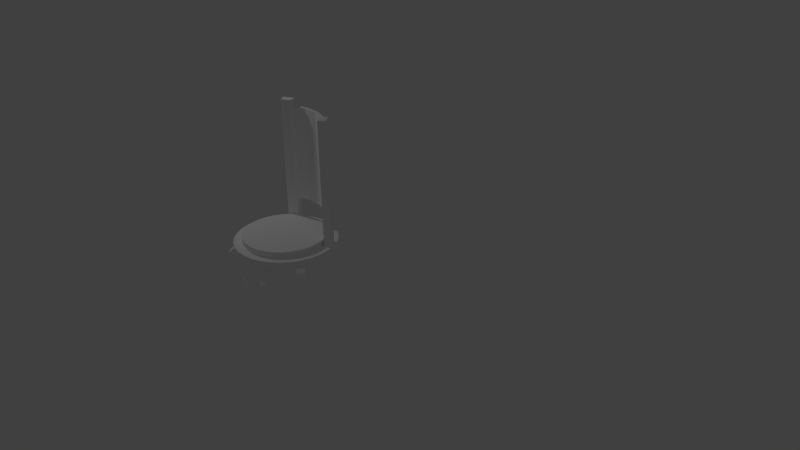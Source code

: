 # Source: luxury_wooden_chair_with_cushion.blend  (saved by Blender 2.79.0; exported with 4.5.12 LTS)
import bpy
from mathutils import Matrix  # noqa: F401  (used for matrix-valued properties, if any)

bpy.ops.wm.read_factory_settings(use_empty=True)
scene = bpy.context.scene
scene.name = 'Scene'

# ---- collections
col_collection_1 = bpy.data.collections.new('Collection 1'); scene.collection.children.link(col_collection_1)

# ---- materials (node trees are filled in below, after node groups)
mat_material = bpy.data.materials.new('Material')
mat_material.alpha_threshold = 0.0
mat_material.use_transparent_shadow = False
mat_material.preview_render_type = 'CUBE'
mat_material.diffuse_color = (1.0, 1.0, 1.0, 1.0)
mat_material.roughness = 0.5

# ---- material node trees

# ---- world
world_world = bpy.data.worlds.new('World'); scene.world = world_world
world_world.color = (0.05088, 0.05088, 0.05088)
world_world.use_sun_shadow = False
world_world.sun_shadow_jitter_overblur = 0.0
world_world.cycles.sampling_method = 'NONE'
world_world.cycles.sample_map_resolution = 256

# ---- cameras
cam_camera = bpy.data.cameras.new('Camera')
cam_camera.clip_end = 100.0
cam_camera.lens = 35.0
cam_camera.sensor_width = 32.0
cam_camera.sensor_height = 18.0
cam_camera.ortho_scale = 7.314
cam_camera.dof.focus_distance = 0.0
cam_camera.dof.aperture_fstop = 128.0

# ---- lights
light_lamp = bpy.data.lights.new('Lamp', 'POINT')
light_lamp.transmission_factor = 0.0
light_lamp.cutoff_distance = 30.0
light_lamp.energy = 100.0
light_lamp.shadow_buffer_clip_start = 1.001
light_lamp.shadow_soft_size = 0.1
light_lamp.shadow_maximum_resolution = 0.006
light_lamp.use_absolute_resolution = True
light_lamp.cycles.use_multiple_importance_sampling = False

# ---- meshes
me_cube_006 = bpy.data.meshes.new('Cube.006')
me_cube_006.from_pydata([(7.487, -3.889, -27.05), (7.066, -3.889, -25.4), (7.487, -1.889, -27.05), (7.066, -1.889, -25.4), (9.359, -3.889, -26.34), (9.039, -3.889, -25.07), (9.359, -1.889, -26.34), (9.039, -1.889, -25.07), (6.962, -3.889, -23.74), (6.962, -1.889, -23.74), (8.962, -3.889, -23.78), (8.962, -1.889, -23.78), (7.152, -3.889, -22.05), (7.152, -1.889, -22.05), (9.12, -3.889, -22.41), (9.12, -1.889, -22.41), (9.449, -3.889, -14.64), (9.449, -1.889, -14.64), (11.41, -3.889, -15.0), (11.41, -1.889, -15.0), (9.553, -3.889, -12.26), (9.553, -1.889, -12.26), (11.54, -3.889, -12.0), (11.54, -1.889, -12.0), (8.744, -3.889, -9.881), (8.744, -1.889, -9.881), (10.46, -3.889, -8.849), (10.46, -1.889, -8.849), (7.372, -3.889, -7.966), (7.372, -1.889, -7.966), (6.161, -3.889, -5.666), (6.161, -1.889, -5.666), (7.576, -3.889, -4.837), (7.576, -1.889, -4.837), (6.161, -3.889, -5.666), (6.161, -1.889, -5.666), (7.576, -3.889, -4.837), (7.576, -1.889, -4.837), (6.161, -3.889, -5.666), (6.161, -1.889, -5.666), (6.161, -3.889, -4.66), (6.161, -1.889, -4.66), (7.576, -1.889, -3.83), (7.576, -3.889, -3.83), (-3.5, 7.56, -3.161), (-8.776, -9.803, -5.609), (-8.776, -9.803, -3.187), (-10.06, -8.241, -5.609), (-10.06, -8.241, -3.187), (-11.01, -6.46, -5.609), (-11.01, -6.46, -3.187), (-11.6, -4.527, -5.609), (-11.6, -4.527, -3.187), (-11.79, -2.517, -5.609), (-11.79, -2.517, -3.187), (-11.6, -0.5066, -5.609), (-11.6, -0.5066, -3.187), (-11.01, 1.426, -5.609), (-11.01, 1.426, -3.187), (-10.06, 3.208, -5.609), (-10.06, 3.208, -3.187), (-8.776, 4.769, -5.609), (-8.776, 4.769, -3.187), (-7.214, 6.051, -5.609), (-7.214, 6.051, -3.187), (-5.433, 7.003, -5.609), (-5.433, 7.003, -3.187), (-3.5, 7.589, -5.609), (-1.489, 7.787, -5.609), (-1.489, 7.787, -3.187), (0.5208, 7.589, -5.609), (0.5208, 7.589, -3.187), (2.454, 7.003, -5.609), (2.454, 7.003, -3.187), (4.235, 6.051, -5.609), (4.235, 6.051, -3.187), (5.797, 4.769, -5.609), (5.797, 4.769, -3.187), (7.078, 3.208, -5.609), (7.078, 3.208, -3.187), (8.03, 1.426, -5.609), (8.03, 1.426, -3.187), (8.617, -0.5066, -5.609), (8.617, -0.5066, -3.187), (8.815, -2.517, -5.609), (8.815, -2.517, -3.187), (8.617, -4.527, -5.609), (8.617, -4.527, -3.187), (8.03, -6.46, -5.609), (8.03, -6.46, -3.187), (7.078, -8.241, -5.609), (7.078, -8.241, -3.187), (5.797, -9.803, -5.609), (5.797, -9.803, -3.187), (4.235, -11.08, -5.609), (4.235, -11.08, -3.187), (2.454, -12.04, -5.609), (2.454, -12.04, -3.187), (0.5208, -12.62, -5.609), (0.5208, -12.62, -3.187), (-1.489, -12.82, -5.609), (-1.489, -12.82, -3.187), (-3.5, -12.62, -5.609), (-3.5, -12.62, -3.187), (-5.433, -12.04, -5.609), (-5.433, -12.04, -3.187), (-7.214, -11.08, -5.609), (-7.214, -11.08, -3.187), (-2.685, 6.788, -3.161), (-6.325, -9.635, -1.498), (-6.325, -9.635, -3.21), (-4.88, -10.41, -1.498), (-4.88, -10.41, -3.21), (-3.312, -10.88, -1.498), (-3.312, -10.88, -3.21), (-1.681, -11.04, -1.498), (-1.681, -11.04, -3.21), (-0.05075, -10.88, -1.498), (-0.05075, -10.88, -3.21), (1.517, -10.41, -1.498), (1.517, -10.41, -3.21), (2.962, -9.635, -1.498), (2.962, -9.635, -3.21), (4.229, -8.596, -1.498), (4.229, -8.596, -3.21), (5.268, -7.329, -1.498), (5.268, -7.329, -3.21), (6.041, -5.884, -1.498), (6.041, -5.884, -3.21), (6.516, -4.316, -1.498), (6.516, -4.316, -3.21), (6.677, -2.685, -1.498), (6.677, -2.685, -3.21), (6.516, -1.055, -1.498), (6.516, -1.055, -3.21), (6.041, 0.513, -1.498), (6.041, 0.513, -3.21), (5.268, 1.958, -1.498), (5.268, 1.958, -3.21), (4.229, 3.225, -1.498), (4.229, 3.225, -3.21), (2.962, 4.264, -1.498), (2.962, 4.264, -3.21), (1.517, 5.036, -1.498), (1.517, 5.036, -3.21), (-0.05074, 5.512, -1.498), (-0.05074, 5.512, -3.21), (-1.681, 5.673, -1.498), (-1.681, 5.673, -3.21), (-3.312, 5.512, -1.498), (-3.312, 5.512, -3.21), (-4.88, 5.036, -1.498), (-4.88, 5.036, -3.21), (-6.325, 4.264, -1.498), (-6.325, 4.264, -3.21), (-7.591, 3.225, -1.498), (-7.591, 3.225, -3.21), (-8.631, 1.958, -1.498), (-8.631, 1.958, -3.21), (-9.403, 0.5131, -1.498), (-9.403, 0.5131, -3.21), (-9.879, -1.055, -1.498), (-9.879, -1.055, -3.21), (-10.04, -2.685, -1.498), (-10.04, -2.685, -3.21), (-9.879, -4.316, -1.498), (-9.879, -4.316, -3.21), (-9.403, -5.884, -1.498), (-9.403, -5.884, -3.21), (-8.631, -7.329, -1.498), (-8.631, -7.329, -3.21), (-7.591, -8.595, -1.498), (-7.591, -8.595, -3.21), (-1.126, 6.422, -27.05), (-1.163, 6.004, -25.4), (-3.118, 6.597, -27.05), (-3.155, 6.178, -25.4), (-0.9627, 8.287, -26.34), (-0.9906, 7.969, -25.07), (-2.955, 8.461, -26.34), (-2.983, 8.143, -25.07), (-1.172, 5.9, -23.74), (-3.164, 6.074, -23.74), (-0.9973, 7.892, -23.78), (-2.99, 8.066, -23.78), (-1.155, 6.089, -22.05), (-3.147, 6.263, -22.05), (-0.9835, 8.05, -22.41), (-2.976, 8.224, -22.41), (-0.9549, 8.377, -14.64), (-2.947, 8.551, -14.64), (-0.7835, 10.34, -15.0), (-2.776, 10.51, -15.0), (-0.9458, 8.481, -12.26), (-2.938, 8.655, -12.26), (-0.7729, 10.46, -12.0), (-2.765, 10.63, -12.0), (-1.016, 7.675, -9.881), (-3.009, 7.849, -9.881), (-0.867, 9.382, -8.849), (-2.859, 9.556, -8.849), (-1.136, 6.308, -7.966), (-3.128, 6.482, -7.966), (-1.241, 5.102, -5.666), (-3.234, 5.276, -5.666), (-1.118, 6.511, -4.837), (-3.111, 6.685, -4.837), (-1.241, 5.102, -5.666), (-3.234, 5.276, -5.666), (-1.118, 6.511, -4.837), (-3.111, 6.685, -4.837), (-1.241, 5.102, -5.666), (-3.234, 5.276, -5.666), (-1.241, 5.102, -4.66), (-3.234, 5.276, -4.66), (-3.111, 6.685, -3.83), (-1.118, 6.511, -3.83), (-10.65, -1.634, -27.05), (-10.23, -1.598, -25.4), (-10.47, -3.627, -27.05), (-10.05, -3.59, -25.4), (-12.51, -1.798, -26.34), (-12.19, -1.77, -25.07), (-12.34, -3.79, -26.34), (-12.02, -3.762, -25.07), (-10.12, -1.589, -23.74), (-9.95, -3.581, -23.74), (-12.12, -1.763, -23.78), (-11.94, -3.755, -23.78), (-10.31, -1.605, -22.05), (-10.14, -3.598, -22.05), (-12.27, -1.777, -22.41), (-12.1, -3.769, -22.41), (-12.6, -1.805, -14.64), (-12.43, -3.798, -14.64), (-14.56, -1.977, -15.0), (-14.39, -3.969, -15.0), (-12.71, -1.815, -12.26), (-12.53, -3.807, -12.26), (-14.68, -1.987, -12.0), (-14.51, -3.98, -12.0), (-11.9, -1.744, -9.881), (-11.73, -3.736, -9.881), (-13.61, -1.893, -8.849), (-13.43, -3.886, -8.849), (-10.53, -1.624, -7.966), (-10.36, -3.617, -7.966), (-9.327, -1.519, -5.666), (-9.153, -3.511, -5.666), (-10.74, -1.642, -4.837), (-10.56, -3.635, -4.837), (-9.327, -1.519, -5.666), (-9.153, -3.511, -5.666), (-10.74, -1.642, -4.837), (-10.56, -3.635, -4.837), (-9.327, -1.519, -5.666), (-9.153, -3.511, -5.666), (-9.327, -1.519, -4.66), (-9.153, -3.511, -4.66), (-10.56, -3.635, -3.83), (-10.74, -1.642, -3.83), (7.084, -2.691, 3.81), (7.084, -2.691, 31.62), (7.819, -2.578, 3.81), (7.819, -2.578, 31.62), (-1.453, 6.074, 3.81), (-1.453, 6.074, 31.62), (-1.289, 6.799, 3.81), (-1.289, 6.799, 31.62), (6.839, -4.702, -5.373), (-3.584, 5.889, -5.373), (-1.556, 5.636, -5.373), (-1.205, 7.199, -5.373), (6.623, -2.683, -5.373), (6.839, -4.702, 33.44), (-1.205, 7.199, 33.44), (-3.543, 7.498, 33.44), (-3.584, 5.889, 33.44), (6.623, -2.683, 33.44), (8.448, -4.759, 33.44), (8.206, -2.427, 33.44), (-1.556, 5.636, 33.44), (8.488, -4.761, -5.427), (8.245, -2.42, -5.427), (-3.684, 5.91, -5.455), (-3.547, 7.536, -5.424), (-2.368, 7.443, -5.425), (-3.569, 6.726, -5.424), (-2.469, 6.641, -5.425), (-2.368, 7.443, -5.425), (-1.201, 7.237, -5.425), (-2.469, 6.641, -5.425), (-1.379, 6.45, -5.425), (-3.569, 6.726, -5.424), (-2.469, 6.641, -5.425), (-3.588, 5.915, -5.424), (-2.566, 5.838, -5.425), (7.452, -2.634, 31.62), (7.452, -2.634, 3.81), (4.657, 3.45, 31.62), (4.657, 3.45, 3.81), (4.117, 2.947, 31.62), (4.117, 2.947, 3.81), (6.78, -3.688, -5.373), (-2.368, 7.424, -5.399), (-2.613, 5.827, -5.414), (-2.368, 7.405, 33.44), (6.78, -3.688, 33.44), (8.384, -3.589, 33.44), (-2.565, 5.812, 33.44), (8.423, -3.586, -5.427), (7.636, -2.606, 31.62), (7.268, -2.662, 3.81), (1.923, 5.558, 31.62), (6.679, 0.6581, 3.81), (6.013, 0.3362, 31.62), (1.555, 4.917, 3.81), (7.268, -2.662, 31.62), (7.636, -2.606, 3.81), (6.679, 0.6581, 31.62), (1.923, 5.558, 3.81), (1.555, 4.917, 31.62), (6.013, 0.3362, 3.81), (-2.955, -11.84, -27.05), (-2.955, -11.42, -25.4), (-0.9548, -11.84, -27.05), (-0.9548, -11.42, -25.4), (-2.955, -13.72, -26.34), (-2.955, -13.4, -25.07), (-0.9548, -13.72, -26.34), (-0.9548, -13.4, -25.07), (-2.955, -11.32, -23.74), (-0.9548, -11.32, -23.74), (-2.955, -13.32, -23.78), (-0.9548, -13.32, -23.78), (-2.955, -11.51, -22.05), (-0.9548, -11.51, -22.05), (-2.955, -13.48, -22.41), (-0.9548, -13.48, -22.41), (-2.955, -13.81, -14.64), (-0.9548, -13.81, -14.64), (-2.955, -15.77, -15.0), (-0.9548, -15.77, -15.0), (-2.955, -13.91, -12.26), (-0.9548, -13.91, -12.26), (-2.955, -15.89, -12.0), (-0.9548, -15.89, -12.0), (-2.955, -13.1, -9.881), (-0.9548, -13.1, -9.881), (-2.955, -14.81, -8.849), (-0.9548, -14.81, -8.849), (-2.955, -11.73, -7.966), (-0.9548, -11.73, -7.966), (-2.955, -10.52, -5.666), (-0.9548, -10.52, -5.666), (-2.955, -11.93, -4.837), (-0.9548, -11.93, -4.837), (-2.955, -10.52, -5.666), (-0.9548, -10.52, -5.666), (-2.955, -11.93, -4.837), (-0.9548, -11.93, -4.837), (-2.955, -10.52, -5.666), (-0.9548, -10.52, -5.666), (-2.955, -10.52, -4.66), (-0.9548, -10.52, -4.66), (-0.9548, -11.93, -3.83), (-2.955, -11.93, -3.83)], [], [(1, 2, 0), (5, 6, 7), (0, 6, 4), (7, 10, 5), (3, 8, 9), (12, 8, 10), (236, 231, 232), (11, 14, 10), (8, 13, 9), (307, 273, 303), (192, 187, 188), (23, 26, 22), (18, 23, 22), (16, 21, 17), (21, 24, 25), (24, 29, 25), (28, 31, 29), (30, 35, 31), (34, 39, 35), (33, 36, 32), (42, 40, 43), (33, 43, 32), (30, 41, 31), (67, 69, 68), (46, 47, 45), (48, 49, 47), (50, 51, 49), (52, 53, 51), (54, 55, 53), (56, 57, 55), (58, 59, 57), (60, 61, 59), (62, 63, 61), (64, 65, 63), (71, 72, 70), (73, 74, 72), (75, 76, 74), (77, 78, 76), (79, 80, 78), (84, 87, 86), (83, 84, 82), (87, 88, 86), (89, 90, 88), (91, 92, 90), (93, 94, 92), (95, 96, 94), (97, 98, 96), (99, 100, 98), (101, 102, 100), (103, 104, 102), (107, 45, 106), (105, 106, 104), (69, 70, 68), (137, 153, 169), (111, 110, 112), (112, 160, 144), (109, 172, 110), (113, 112, 114), (115, 114, 116), (118, 115, 116), (120, 117, 118), (122, 119, 120), (123, 122, 124), (125, 124, 126), (127, 126, 128), (130, 127, 128), (131, 130, 132), (133, 132, 134), (135, 134, 136), (137, 136, 138), (139, 138, 140), (141, 140, 142), (143, 142, 144), (145, 144, 146), (147, 146, 148), (149, 148, 150), (151, 150, 152), (153, 152, 154), (155, 154, 156), (157, 156, 158), (159, 158, 160), (161, 160, 162), (163, 162, 164), (166, 163, 164), (167, 166, 168), (169, 168, 170), (171, 170, 172), (81, 82, 80), (59, 74, 90), (66, 67, 65), (52, 50, 44), (174, 175, 173), (178, 179, 180), (173, 179, 177), (305, 277, 284), (180, 183, 178), (176, 181, 182), (342, 337, 338), (184, 187, 183), (181, 186, 182), (335, 340, 336), (184, 180, 182), (196, 199, 195), (191, 196, 195), (189, 194, 190), (356, 349, 350), (194, 197, 198), (279, 269, 282), (197, 202, 198), (174, 177, 178), (202, 203, 204), (203, 208, 204), (207, 212, 208), (206, 209, 205), (215, 213, 216), (206, 216, 205), (203, 214, 204), (218, 219, 217), (283, 308, 310), (222, 223, 224), (217, 223, 221), (224, 227, 222), (220, 225, 226), (229, 234, 230), (228, 231, 227), (225, 230, 226), (189, 186, 185), (356, 350, 352), (240, 243, 239), (235, 240, 239), (233, 238, 234), (206, 199, 200), (238, 241, 242), (270, 276, 285), (241, 246, 242), (245, 248, 246), (247, 252, 248), (251, 256, 252), (250, 253, 249), (259, 257, 260), (250, 260, 249), (247, 258, 248), (322, 262, 261), (306, 277, 309), (226, 228, 224), (319, 317, 315), (244, 249, 243), (309, 271, 281), (286, 287, 288), (316, 266, 321), (9, 11, 7), (267, 313, 268), (229, 225, 227), (299, 314, 319), (322, 301, 315), (302, 321, 301), (319, 263, 264), (303, 273, 283), (307, 269, 274), (312, 261, 262), (265, 268, 266), (291, 290, 289), (273, 280, 283), (279, 310, 308), (304, 276, 306), (272, 306, 275), (272, 281, 271), (300, 313, 320), (295, 294, 293), (307, 274, 308), (324, 325, 323), (328, 329, 330), (325, 327, 323), (330, 333, 328), (326, 331, 332), (19, 14, 15), (333, 338, 337), (331, 336, 332), (12, 17, 13), (324, 327, 328), (302, 322, 300), (346, 349, 345), (341, 346, 345), (339, 344, 340), (33, 26, 27), (344, 347, 348), (347, 352, 348), (352, 353, 354), (353, 358, 354), (357, 362, 358), (356, 359, 355), (365, 363, 366), (356, 366, 355), (353, 364, 354), (1, 3, 2), (5, 4, 6), (0, 2, 6), (7, 11, 10), (3, 1, 8), (32, 43, 40), (40, 30, 32), (30, 28, 32), (28, 24, 26), (26, 32, 28), (18, 22, 20), (22, 26, 24), (18, 20, 16), (14, 18, 16), (24, 20, 22), (10, 14, 12), (0, 4, 1), (4, 5, 1), (5, 10, 8), (1, 5, 8), (16, 12, 14), (236, 235, 231), (11, 15, 14), (8, 12, 13), (307, 278, 273), (192, 191, 187), (23, 27, 26), (18, 19, 23), (16, 20, 21), (21, 20, 24), (24, 28, 29), (28, 30, 31), (30, 34, 35), (34, 38, 39), (33, 37, 36), (42, 41, 40), (33, 42, 43), (30, 40, 41), (67, 44, 69), (46, 48, 47), (48, 50, 49), (50, 52, 51), (52, 54, 53), (54, 56, 55), (56, 58, 57), (58, 60, 59), (60, 62, 61), (62, 64, 63), (64, 66, 65), (71, 73, 72), (73, 75, 74), (75, 77, 76), (77, 79, 78), (79, 81, 80), (84, 85, 87), (83, 85, 84), (87, 89, 88), (89, 91, 90), (91, 93, 92), (93, 95, 94), (95, 97, 96), (97, 99, 98), (99, 101, 100), (101, 103, 102), (103, 105, 104), (107, 46, 45), (105, 107, 106), (69, 71, 70), (169, 171, 109), (109, 111, 113), (113, 115, 121), (115, 117, 121), (117, 119, 121), (121, 123, 125), (125, 127, 129), (129, 131, 137), (131, 133, 137), (133, 135, 137), (137, 139, 141), (141, 143, 137), (143, 145, 137), (145, 147, 149), (149, 151, 153), (153, 155, 157), (157, 159, 153), (159, 161, 153), (161, 163, 169), (163, 165, 169), (165, 167, 169), (169, 109, 121), (109, 113, 121), (121, 125, 137), (125, 129, 137), (145, 149, 137), (149, 153, 137), (153, 161, 169), (169, 121, 137), (111, 109, 110), (112, 110, 168), (110, 172, 168), (172, 170, 168), (168, 166, 164), (164, 162, 160), (160, 158, 156), (156, 154, 160), (154, 152, 160), (152, 150, 148), (148, 146, 144), (144, 142, 140), (140, 138, 136), (136, 134, 132), (132, 130, 128), (128, 126, 120), (126, 124, 120), (124, 122, 120), (120, 118, 116), (116, 114, 112), (168, 164, 112), (164, 160, 112), (152, 148, 160), (148, 144, 160), (144, 140, 136), (136, 132, 144), (132, 128, 112), (144, 132, 112), (120, 116, 128), (116, 112, 128), (109, 171, 172), (113, 111, 112), (115, 113, 114), (118, 117, 115), (120, 119, 117), (122, 121, 119), (123, 121, 122), (125, 123, 124), (127, 125, 126), (130, 129, 127), (131, 129, 130), (133, 131, 132), (135, 133, 134), (137, 135, 136), (139, 137, 138), (141, 139, 140), (143, 141, 142), (145, 143, 144), (147, 145, 146), (149, 147, 148), (151, 149, 150), (153, 151, 152), (155, 153, 154), (157, 155, 156), (159, 157, 158), (161, 159, 160), (163, 161, 162), (166, 165, 163), (167, 165, 166), (169, 167, 168), (171, 169, 170), (81, 83, 82), (106, 45, 47), (47, 49, 106), (49, 51, 106), (51, 53, 55), (55, 57, 51), (57, 59, 51), (59, 61, 63), (63, 65, 59), (65, 67, 59), (67, 68, 74), (68, 70, 74), (70, 72, 74), (74, 76, 78), (78, 80, 82), (82, 84, 90), (84, 86, 90), (86, 88, 90), (90, 92, 94), (94, 96, 90), (96, 98, 90), (98, 100, 102), (102, 104, 106), (74, 78, 90), (78, 82, 90), (98, 102, 90), (102, 106, 90), (106, 51, 59), (59, 67, 74), (106, 59, 90), (66, 44, 67), (50, 48, 44), (48, 46, 44), (46, 107, 44), (107, 105, 44), (105, 103, 44), (103, 101, 44), (101, 99, 44), (99, 97, 44), (97, 95, 44), (95, 93, 44), (93, 91, 44), (91, 89, 44), (89, 87, 44), (87, 85, 44), (85, 83, 44), (83, 81, 44), (81, 79, 44), (79, 77, 44), (77, 75, 44), (75, 73, 44), (73, 71, 44), (71, 69, 44), (44, 66, 64), (64, 62, 44), (62, 60, 44), (60, 58, 44), (58, 56, 44), (56, 54, 44), (54, 52, 44), (174, 176, 175), (178, 177, 179), (173, 175, 179), (305, 309, 277), (180, 184, 183), (176, 174, 181), (342, 341, 337), (184, 188, 187), (181, 185, 186), (335, 339, 340), (202, 204, 206), (204, 214, 206), (214, 215, 206), (206, 200, 202), (200, 196, 198), (196, 192, 194), (192, 188, 190), (200, 198, 202), (194, 198, 196), (182, 186, 184), (186, 190, 188), (190, 194, 192), (176, 182, 180), (186, 188, 184), (179, 175, 176), (180, 179, 176), (196, 200, 199), (191, 192, 196), (189, 193, 194), (356, 355, 349), (194, 193, 197), (279, 274, 269), (197, 201, 202), (187, 191, 189), (191, 195, 193), (195, 199, 197), (199, 205, 201), (197, 199, 201), (205, 216, 213), (213, 203, 205), (203, 201, 205), (195, 197, 193), (191, 193, 189), (189, 185, 187), (185, 181, 183), (183, 187, 185), (181, 174, 178), (183, 181, 178), (174, 173, 177), (202, 201, 203), (203, 207, 208), (207, 211, 212), (206, 210, 209), (215, 214, 213), (206, 215, 216), (203, 213, 214), (218, 220, 219), (283, 280, 308), (222, 221, 223), (217, 219, 223), (224, 228, 227), (220, 218, 225), (229, 233, 234), (228, 232, 231), (225, 229, 230), (189, 190, 186), (325, 326, 329), (326, 332, 330), (330, 332, 334), (332, 336, 334), (336, 340, 338), (334, 336, 338), (330, 329, 326), (346, 342, 344), (342, 338, 340), (344, 342, 340), (350, 346, 348), (364, 365, 356), (346, 344, 348), (348, 352, 350), (352, 354, 356), (364, 356, 354), (240, 244, 243), (235, 236, 240), (233, 237, 238), (206, 205, 199), (238, 237, 241), (270, 277, 276), (241, 245, 246), (245, 247, 248), (247, 251, 252), (251, 255, 256), (250, 254, 253), (259, 258, 257), (250, 259, 260), (247, 257, 258), (322, 315, 262), (281, 275, 309), (275, 306, 309), (306, 276, 277), (242, 246, 244), (246, 248, 250), (248, 258, 250), (258, 259, 250), (250, 244, 246), (244, 240, 242), (240, 236, 238), (242, 240, 238), (238, 236, 234), (236, 232, 234), (226, 230, 228), (230, 234, 232), (228, 230, 232), (220, 226, 224), (223, 219, 220), (224, 223, 220), (313, 299, 301), (299, 319, 315), (301, 299, 315), (319, 264, 311), (319, 311, 297), (266, 268, 321), (268, 313, 321), (319, 297, 317), (317, 262, 315), (301, 321, 313), (244, 250, 249), (309, 305, 271), (286, 285, 287), (316, 265, 266), (25, 29, 27), (29, 31, 33), (31, 41, 33), (41, 42, 33), (33, 27, 29), (27, 23, 25), (23, 19, 21), (25, 23, 21), (21, 19, 17), (19, 15, 17), (9, 13, 11), (13, 17, 15), (11, 13, 15), (3, 9, 7), (6, 2, 3), (7, 6, 3), (267, 320, 313), (249, 260, 257), (257, 247, 249), (247, 245, 249), (245, 241, 243), (243, 249, 245), (235, 239, 237), (239, 243, 241), (235, 237, 233), (231, 235, 233), (241, 237, 239), (227, 231, 229), (217, 221, 218), (221, 222, 218), (222, 227, 225), (218, 222, 225), (233, 229, 231), (299, 300, 314), (322, 302, 301), (302, 316, 321), (319, 314, 263), (283, 310, 303), (310, 282, 269), (303, 310, 269), (307, 303, 269), (311, 264, 263), (318, 298, 297), (298, 312, 297), (311, 263, 318), (262, 317, 312), (317, 297, 312), (297, 311, 318), (265, 267, 268), (291, 292, 290), (273, 278, 280), (279, 282, 310), (304, 285, 276), (272, 304, 306), (272, 275, 281), (300, 299, 313), (295, 296, 294), (274, 279, 308), (308, 280, 307), (280, 278, 307), (324, 326, 325), (328, 327, 329), (325, 329, 327), (330, 334, 333), (326, 324, 331), (19, 18, 14), (333, 334, 338), (331, 335, 336), (12, 16, 17), (337, 341, 339), (341, 345, 343), (345, 349, 347), (349, 355, 351), (347, 349, 351), (355, 366, 363), (363, 353, 355), (353, 351, 355), (345, 347, 343), (341, 343, 339), (339, 335, 337), (335, 331, 333), (333, 337, 335), (331, 324, 328), (333, 331, 328), (324, 323, 327), (322, 261, 312), (322, 312, 314), (312, 298, 314), (298, 318, 314), (318, 263, 314), (314, 300, 322), (300, 320, 302), (320, 267, 316), (267, 265, 316), (320, 316, 302), (346, 350, 349), (341, 342, 346), (339, 343, 344), (33, 32, 26), (344, 343, 347), (347, 351, 352), (352, 351, 353), (353, 357, 358), (357, 361, 362), (356, 360, 359), (365, 364, 363), (356, 365, 366), (353, 363, 364)])
_uv = me_cube_006.uv_layers.new(name='UVMap')
_uv.uv.foreach_set('vector', [0.2099, 0.5023, 0.2234, 0.5145, 0.2093, 0.5147, 0.4526, 0.3689, 0.4669, 0.3595, 0.4671, 0.3691, 0.2044, 0.5297, 0.218, 0.5147, 0.218, 0.5297, 0.4671, 0.3691, 0.4526, 0.3786, 0.4526, 0.3689, 0.224, 0.5021, 0.2099, 0.4899, 0.224, 0.4897, 0.4051, 0.4132, 0.407, 0.4258, 0.3925, 0.4268, 0.2388, 0.4316, 0.2278, 0.3761, 0.2421, 0.3762, 0.467, 0.3787, 0.4524, 0.3889, 0.4526, 0.3786, 0.2099, 0.4899, 0.2236, 0.477, 0.224, 0.4897, 0.5069, 0.359, 0.4995, 0.0676, 0.5069, 0.06759, 0.2572, 0.432, 0.2454, 0.376, 0.2598, 0.3762, 0.4645, 0.4674, 0.4506, 0.4908, 0.45, 0.4673, 0.4502, 0.4447, 0.4645, 0.4674, 0.45, 0.4673, 0.2047, 0.4214, 0.2185, 0.4033, 0.2188, 0.4212, 0.2185, 0.4033, 0.2056, 0.3857, 0.2197, 0.3855, 0.2056, 0.3857, 0.222, 0.3712, 0.2197, 0.3855, 0.2079, 0.3714, 0.224, 0.354, 0.222, 0.3712, 0.02358, 0.06758, 0.02358, 0.06758, 0.02358, 0.06758, 0.02358, 0.06758, 0.02358, 0.06758, 0.02358, 0.06758, 0.02358, 0.06758, 0.02358, 0.06758, 0.02358, 0.06758, 0.03389, 0.5356, 0.02358, 0.5206, 0.03389, 0.5206, 0.4671, 0.5208, 0.4525, 0.5282, 0.4526, 0.5207, 0.2099, 0.3542, 0.224, 0.3465, 0.224, 0.354, 0.2833, 0.4996, 0.2657, 0.4845, 0.2833, 0.4845, 0.3014, 0.443, 0.2838, 0.4567, 0.2838, 0.443, 0.3014, 0.4567, 0.2837, 0.4714, 0.2838, 0.4567, 0.3013, 0.4715, 0.2837, 0.4866, 0.2837, 0.4714, 0.3013, 0.4866, 0.2837, 0.5016, 0.2837, 0.4866, 0.3013, 0.5016, 0.2838, 0.5159, 0.2837, 0.5016, 0.3014, 0.5159, 0.2838, 0.5288, 0.2838, 0.5159, 0.3014, 0.5288, 0.2839, 0.54, 0.2838, 0.5288, 0.2661, 0.5502, 0.2835, 0.5401, 0.2837, 0.5502, 0.2659, 0.5401, 0.2834, 0.528, 0.2835, 0.5401, 0.2658, 0.528, 0.2834, 0.5143, 0.2834, 0.528, 0.2657, 0.4694, 0.2834, 0.4551, 0.2834, 0.4695, 0.2658, 0.4551, 0.2835, 0.4421, 0.2834, 0.4551, 0.2659, 0.4421, 0.2837, 0.4308, 0.2835, 0.4421, 0.3703, 0.5596, 0.3878, 0.5469, 0.3879, 0.5596, 0.3702, 0.5469, 0.3877, 0.5329, 0.3878, 0.5469, 0.3876, 0.5028, 0.37, 0.488, 0.3876, 0.4879, 0.37, 0.518, 0.3876, 0.5028, 0.3876, 0.518, 0.37, 0.488, 0.3877, 0.474, 0.3876, 0.4879, 0.3701, 0.474, 0.3878, 0.4614, 0.3877, 0.474, 0.3702, 0.4614, 0.3879, 0.4507, 0.3878, 0.4614, 0.4258, 0.5483, 0.4433, 0.5367, 0.4434, 0.5484, 0.4257, 0.5367, 0.4432, 0.5234, 0.4433, 0.5367, 0.4256, 0.5234, 0.4431, 0.509, 0.4432, 0.5234, 0.4255, 0.5089, 0.4431, 0.4939, 0.4431, 0.509, 0.4255, 0.4939, 0.4432, 0.4788, 0.4431, 0.4939, 0.4256, 0.4788, 0.4433, 0.4642, 0.4432, 0.4788, 0.3015, 0.4308, 0.2838, 0.443, 0.2839, 0.4308, 0.4257, 0.4642, 0.4434, 0.4508, 0.4433, 0.4642, 0.2657, 0.4845, 0.2834, 0.4695, 0.2833, 0.4845, 0.263, 0.6499, 0.3895, 0.7571, 0.2857, 0.8878, 0.6217, 0.7521, 0.6456, 0.7314, 0.6455, 0.7522, 0.03242, 0.2772, 0.1082, 0.2354, 0.1487, 0.3136, 0.7182, 0.6786, 0.6944, 0.6975, 0.6945, 0.6786, 0.6216, 0.7746, 0.6455, 0.7522, 0.6453, 0.7747, 0.6215, 0.798, 0.6453, 0.7747, 0.6452, 0.798, 0.6452, 0.8213, 0.6215, 0.798, 0.6452, 0.798, 0.6453, 0.8437, 0.6215, 0.8213, 0.6452, 0.8213, 0.6455, 0.8642, 0.6216, 0.8436, 0.6453, 0.8437, 0.6219, 0.8821, 0.6455, 0.8642, 0.6456, 0.8822, 0.6702, 0.6951, 0.6941, 0.6786, 0.6939, 0.6951, 0.6701, 0.7145, 0.6939, 0.6951, 0.6938, 0.7145, 0.6937, 0.7361, 0.6701, 0.7145, 0.6938, 0.7145, 0.67, 0.7591, 0.6937, 0.7361, 0.6937, 0.759, 0.67, 0.7825, 0.6937, 0.759, 0.6937, 0.7825, 0.6701, 0.8055, 0.6937, 0.7825, 0.6938, 0.8055, 0.6702, 0.8272, 0.6938, 0.8055, 0.6939, 0.8272, 0.6704, 0.8468, 0.6939, 0.8272, 0.6941, 0.8468, 0.6696, 0.8457, 0.6456, 0.8631, 0.6459, 0.8457, 0.6698, 0.8255, 0.6459, 0.8457, 0.6461, 0.8255, 0.6699, 0.8034, 0.6461, 0.8255, 0.6462, 0.8034, 0.67, 0.7802, 0.6462, 0.8034, 0.6462, 0.7802, 0.67, 0.7568, 0.6462, 0.7802, 0.6462, 0.7568, 0.6699, 0.7341, 0.6462, 0.7568, 0.6462, 0.7341, 0.6698, 0.713, 0.6462, 0.7341, 0.6461, 0.713, 0.6696, 0.6943, 0.6461, 0.713, 0.6459, 0.6942, 0.6694, 0.6786, 0.6459, 0.6942, 0.6456, 0.6786, 0.7181, 0.8301, 0.6945, 0.8474, 0.6944, 0.8301, 0.718, 0.8101, 0.6944, 0.8301, 0.6942, 0.8101, 0.7179, 0.7881, 0.6942, 0.8101, 0.6942, 0.7881, 0.6941, 0.7649, 0.7179, 0.7881, 0.6942, 0.7881, 0.7179, 0.7415, 0.6941, 0.7649, 0.6942, 0.7415, 0.718, 0.7187, 0.6942, 0.7415, 0.6942, 0.7187, 0.7181, 0.6975, 0.6942, 0.7187, 0.6944, 0.6975, 0.3701, 0.5329, 0.3876, 0.518, 0.3877, 0.5329, 0.1335, 0.07634, 0.1642, 0.181, 0.06283, 0.2128, 0.2657, 0.5143, 0.2833, 0.4996, 0.2834, 0.5143, 0.2399, 0.06758, 0.2546, 0.06758, 0.1729, 0.1521, 0.4688, 0.5152, 0.4831, 0.5276, 0.4686, 0.5277, 0.2457, 0.356, 0.2599, 0.3467, 0.2601, 0.3562, 0.2424, 0.5305, 0.256, 0.5155, 0.256, 0.5305, 0.4918, 0.06789, 0.4847, 0.3596, 0.484, 0.06758, 0.2601, 0.3562, 0.2457, 0.3657, 0.2457, 0.356, 0.4833, 0.5152, 0.4688, 0.5028, 0.4833, 0.5028, 0.5144, 0.4431, 0.5292, 0.4989, 0.5146, 0.4989, 0.2601, 0.3658, 0.2454, 0.376, 0.2457, 0.3657, 0.4688, 0.5028, 0.4832, 0.4901, 0.4833, 0.5028, 0.4849, 0.4903, 0.4986, 0.4349, 0.4994, 0.4903, 0.1907, 0.3706, 0.1905, 0.3609, 0.2044, 0.3714, 0.2568, 0.4545, 0.2432, 0.4779, 0.2424, 0.4544, 0.2427, 0.4318, 0.2568, 0.4545, 0.2424, 0.4544, 0.4672, 0.4347, 0.4816, 0.4168, 0.4817, 0.4347, 0.5147, 0.3672, 0.529, 0.397, 0.5145, 0.397, 0.4816, 0.4168, 0.4675, 0.3989, 0.482, 0.3989, 0.3217, 0.5134, 0.3098, 0.222, 0.3218, 0.2216, 0.4675, 0.3989, 0.4827, 0.3844, 0.482, 0.3989, 0.1333, 0.5081, 0.1173, 0.5159, 0.1192, 0.5062, 0.4827, 0.3844, 0.4688, 0.367, 0.4833, 0.3669, 0.02358, 0.06758, 0.02358, 0.06758, 0.02358, 0.06758, 0.02358, 0.06758, 0.02358, 0.06758, 0.02358, 0.06758, 0.02358, 0.06758, 0.02358, 0.06758, 0.02358, 0.06758, 0.05441, 0.5356, 0.04415, 0.5206, 0.05441, 0.5206, 0.2601, 0.508, 0.2456, 0.5153, 0.2457, 0.5078, 0.4688, 0.367, 0.4833, 0.3594, 0.4833, 0.3669, 0.4999, 0.5154, 0.5144, 0.5278, 0.4998, 0.5279, 0.4671, 0.06758, 0.4586, 0.3594, 0.4585, 0.06758, 0.2281, 0.3561, 0.2422, 0.3466, 0.2424, 0.3562, 0.413, 0.2766, 0.4266, 0.2616, 0.4266, 0.2766, 0.2424, 0.3562, 0.2281, 0.3657, 0.2281, 0.3561, 0.5144, 0.5154, 0.4999, 0.503, 0.5144, 0.503, 0.4998, 0.4903, 0.5141, 0.4349, 0.5144, 0.4903, 0.2424, 0.3659, 0.2278, 0.3761, 0.2281, 0.3657, 0.4999, 0.503, 0.5144, 0.4903, 0.5144, 0.503, 0.4672, 0.4347, 0.4832, 0.4901, 0.4687, 0.4901, 0.08675, 0.5131, 0.06721, 0.482, 0.08922, 0.4896, 0.2384, 0.4541, 0.225, 0.4777, 0.224, 0.4539, 0.2244, 0.4314, 0.2384, 0.4541, 0.224, 0.4539, 0.4995, 0.4349, 0.514, 0.417, 0.5141, 0.4349, 0.2601, 0.508, 0.2432, 0.4779, 0.2576, 0.4781, 0.514, 0.417, 0.4996, 0.3991, 0.5141, 0.3991, 0.526, 0.359, 0.5375, 0.06758, 0.5375, 0.3594, 0.4996, 0.3991, 0.5143, 0.3846, 0.5141, 0.3991, 0.4997, 0.3846, 0.5144, 0.3672, 0.5143, 0.3846, 0.02358, 0.06758, 0.02358, 0.06758, 0.02358, 0.06758, 0.02358, 0.06758, 0.02358, 0.06758, 0.02358, 0.06758, 0.02358, 0.06758, 0.02358, 0.06758, 0.02358, 0.06758, 0.04415, 0.5356, 0.03389, 0.5206, 0.04415, 0.5206, 0.2424, 0.5083, 0.228, 0.5157, 0.2281, 0.5081, 0.4999, 0.3672, 0.5144, 0.3596, 0.5144, 0.3672, 0.3927, 0.06774, 0.37, 0.2766, 0.37, 0.06782, 0.4253, 0.2505, 0.4374, 0.2429, 0.437, 0.2506, 0.06042, 0.3714, 0.04597, 0.3705, 0.04583, 0.3608, 0.3915, 0.4741, 0.4053, 0.4532, 0.3967, 0.4759, 0.2394, 0.4779, 0.2281, 0.5081, 0.225, 0.4777, 0.4922, 0.3596, 0.4995, 0.06822, 0.4995, 0.3596, 0.3074, 0.4308, 0.3015, 0.4393, 0.3016, 0.431, 0.3433, 0.4855, 0.3218, 0.2765, 0.3433, 0.2767, 0.444, 0.3016, 0.4295, 0.3006, 0.4293, 0.291, 0.309, 0.4308, 0.2855, 0.2218, 0.309, 0.222, 0.4481, 0.2041, 0.45, 0.2167, 0.4355, 0.2177, 0.3218, 0.2764, 0.3452, 0.06768, 0.3452, 0.2765, 0.3927, 0.06774, 0.413, 0.2764, 0.3927, 0.2766, 0.3613, 0.4857, 0.3433, 0.2767, 0.3613, 0.2769, 0.3452, 0.2765, 0.37, 0.06771, 0.37, 0.2765, 0.425, 0.2511, 0.4253, 0.2587, 0.4134, 0.2594, 0.5069, 0.359, 0.5141, 0.06758, 0.5141, 0.359, 0.3654, 0.2765, 0.3667, 0.2765, 0.3667, 0.4853, 0.444, 0.2766, 0.4491, 0.4855, 0.444, 0.4854, 0.3015, 0.4482, 0.3074, 0.4396, 0.3074, 0.4485, 0.5141, 0.359, 0.526, 0.06758, 0.526, 0.3594, 0.4501, 0.3594, 0.4585, 0.06758, 0.4586, 0.3594, 0.4755, 0.06775, 0.484, 0.3594, 0.4755, 0.3593, 0.4671, 0.06791, 0.4755, 0.3593, 0.4671, 0.3593, 0.5486, 0.06763, 0.5375, 0.359, 0.5375, 0.06758, 0.2655, 0.4304, 0.2855, 0.2218, 0.2855, 0.4306, 0.3015, 0.4565, 0.3074, 0.4485, 0.3074, 0.4568, 0.449, 0.25, 0.4494, 0.2576, 0.4374, 0.2505, 0.485, 0.5154, 0.4994, 0.5278, 0.4849, 0.5279, 0.5292, 0.5189, 0.5146, 0.5284, 0.5147, 0.5189, 0.4403, 0.2766, 0.4266, 0.2616, 0.4403, 0.2616, 0.5147, 0.5189, 0.5292, 0.5093, 0.5292, 0.5189, 0.4995, 0.5154, 0.485, 0.503, 0.4995, 0.503, 0.4647, 0.4449, 0.4524, 0.3889, 0.4669, 0.3891, 0.5292, 0.5093, 0.5146, 0.4989, 0.5292, 0.4989, 0.485, 0.503, 0.4994, 0.4903, 0.4995, 0.503, 0.2095, 0.4772, 0.2188, 0.4212, 0.2236, 0.477, 0.1692, 0.5081, 0.1534, 0.516, 0.1552, 0.5063, 0.4124, 0.4998, 0.4157, 0.5238, 0.407, 0.4999, 0.5144, 0.4205, 0.529, 0.397, 0.529, 0.4205, 0.529, 0.443, 0.5144, 0.4205, 0.529, 0.4205, 0.4841, 0.4349, 0.4985, 0.417, 0.4986, 0.4349, 0.4671, 0.5208, 0.4506, 0.4908, 0.4651, 0.491, 0.4985, 0.417, 0.4842, 0.3991, 0.4988, 0.3991, 0.4842, 0.3991, 0.4992, 0.3846, 0.4988, 0.3991, 0.4992, 0.3846, 0.485, 0.3672, 0.4995, 0.3672, 0.02358, 0.06758, 0.02358, 0.06758, 0.02358, 0.06758, 0.02358, 0.06758, 0.02358, 0.06758, 0.02358, 0.06758, 0.02358, 0.06758, 0.02358, 0.06758, 0.02358, 0.06758, 0.224, 0.5158, 0.2343, 0.5309, 0.224, 0.5308, 0.5147, 0.3672, 0.5292, 0.3596, 0.5292, 0.3672, 0.485, 0.3672, 0.4995, 0.3596, 0.4995, 0.3672, 0.2099, 0.5023, 0.224, 0.5021, 0.2234, 0.5145, 0.4526, 0.3689, 0.4524, 0.3594, 0.4669, 0.3595, 0.2044, 0.5297, 0.2044, 0.5147, 0.218, 0.5147, 0.4671, 0.3691, 0.467, 0.3787, 0.4526, 0.3786, 0.224, 0.5021, 0.2099, 0.5023, 0.2099, 0.4899, 0.3965, 0.2842, 0.3961, 0.2766, 0.4067, 0.2824, 0.4067, 0.2824, 0.407, 0.2899, 0.3965, 0.2842, 0.407, 0.2899, 0.399, 0.3076, 0.3965, 0.2842, 0.399, 0.3076, 0.3896, 0.3224, 0.3768, 0.3152, 0.3768, 0.3152, 0.3965, 0.2842, 0.399, 0.3076, 0.3719, 0.3617, 0.37, 0.3392, 0.3845, 0.3405, 0.37, 0.3392, 0.3768, 0.3152, 0.3896, 0.3224, 0.3719, 0.3617, 0.3845, 0.3405, 0.386, 0.3583, 0.3909, 0.4165, 0.3719, 0.3617, 0.386, 0.3583, 0.3896, 0.3224, 0.3845, 0.3405, 0.37, 0.3392, 0.3925, 0.4268, 0.3909, 0.4165, 0.4051, 0.4132, 0.4043, 0.4507, 0.3904, 0.4461, 0.4068, 0.4382, 0.3904, 0.4461, 0.3924, 0.4364, 0.4068, 0.4382, 0.3924, 0.4364, 0.3925, 0.4268, 0.407, 0.4258, 0.4068, 0.4382, 0.3924, 0.4364, 0.407, 0.4258, 0.386, 0.3583, 0.4051, 0.4132, 0.3909, 0.4165, 0.2388, 0.4316, 0.2244, 0.4314, 0.2278, 0.3761, 0.467, 0.3787, 0.4669, 0.3891, 0.4524, 0.3889, 0.2099, 0.4899, 0.2095, 0.4772, 0.2236, 0.477, 0.5069, 0.359, 0.4995, 0.359, 0.4995, 0.0676, 0.2572, 0.432, 0.2427, 0.4318, 0.2454, 0.376, 0.4645, 0.4674, 0.4651, 0.491, 0.4506, 0.4908, 0.4502, 0.4447, 0.4647, 0.4449, 0.4645, 0.4674, 0.2047, 0.4214, 0.2044, 0.4035, 0.2185, 0.4033, 0.2185, 0.4033, 0.2044, 0.4035, 0.2056, 0.3857, 0.2056, 0.3857, 0.2079, 0.3714, 0.222, 0.3712, 0.2079, 0.3714, 0.2099, 0.3542, 0.224, 0.354, 0.02358, 0.06758, 0.02358, 0.06758, 0.02358, 0.06758, 0.02358, 0.06758, 0.02358, 0.06758, 0.02358, 0.06758, 0.02358, 0.06758, 0.02358, 0.06758, 0.02358, 0.06758, 0.03389, 0.5356, 0.02358, 0.5356, 0.02358, 0.5206, 0.4671, 0.5208, 0.467, 0.5284, 0.4525, 0.5282, 0.2099, 0.3542, 0.2099, 0.3467, 0.224, 0.3465, 0.2833, 0.4996, 0.2655, 0.4996, 0.2657, 0.4845, 0.3014, 0.443, 0.3014, 0.4567, 0.2838, 0.4567, 0.3014, 0.4567, 0.3013, 0.4715, 0.2837, 0.4714, 0.3013, 0.4715, 0.3013, 0.4866, 0.2837, 0.4866, 0.3013, 0.4866, 0.3013, 0.5016, 0.2837, 0.5016, 0.3013, 0.5016, 0.3014, 0.5159, 0.2838, 0.5159, 0.3014, 0.5159, 0.3014, 0.5288, 0.2838, 0.5288, 0.3014, 0.5288, 0.3015, 0.54, 0.2839, 0.54, 0.2661, 0.5502, 0.2659, 0.5401, 0.2835, 0.5401, 0.2659, 0.5401, 0.2658, 0.528, 0.2834, 0.528, 0.2658, 0.528, 0.2657, 0.5143, 0.2834, 0.5143, 0.2657, 0.4694, 0.2658, 0.4551, 0.2834, 0.4551, 0.2658, 0.4551, 0.2659, 0.4421, 0.2835, 0.4421, 0.2659, 0.4421, 0.2661, 0.4308, 0.2837, 0.4308, 0.3703, 0.5596, 0.3702, 0.5469, 0.3878, 0.5469, 0.3702, 0.5469, 0.3701, 0.5329, 0.3877, 0.5329, 0.3876, 0.5028, 0.37, 0.5028, 0.37, 0.488, 0.37, 0.518, 0.37, 0.5028, 0.3876, 0.5028, 0.37, 0.488, 0.3701, 0.474, 0.3877, 0.474, 0.3701, 0.474, 0.3702, 0.4614, 0.3878, 0.4614, 0.3702, 0.4614, 0.3703, 0.4508, 0.3879, 0.4507, 0.4258, 0.5483, 0.4257, 0.5367, 0.4433, 0.5367, 0.4257, 0.5367, 0.4256, 0.5234, 0.4432, 0.5234, 0.4256, 0.5234, 0.4255, 0.5089, 0.4431, 0.509, 0.4255, 0.5089, 0.4255, 0.4939, 0.4431, 0.4939, 0.4255, 0.4939, 0.4256, 0.4788, 0.4432, 0.4788, 0.4256, 0.4788, 0.4257, 0.4642, 0.4433, 0.4642, 0.3015, 0.4308, 0.3014, 0.443, 0.2838, 0.443, 0.4257, 0.4642, 0.4258, 0.4508, 0.4434, 0.4508, 0.2657, 0.4845, 0.2657, 0.4694, 0.2834, 0.4695, 0.2857, 0.8878, 0.263, 0.8878, 0.2407, 0.8832, 0.2407, 0.8832, 0.2197, 0.8743, 0.2009, 0.8613, 0.2009, 0.8613, 0.1848, 0.8447, 0.1591, 0.7806, 0.1848, 0.8447, 0.1722, 0.8252, 0.1591, 0.7806, 0.1722, 0.8252, 0.1635, 0.8035, 0.1591, 0.7806, 0.1591, 0.7806, 0.1591, 0.7571, 0.1635, 0.7341, 0.1635, 0.7341, 0.1722, 0.7125, 0.1848, 0.693, 0.1848, 0.693, 0.2009, 0.6764, 0.263, 0.6499, 0.2009, 0.6764, 0.2197, 0.6634, 0.263, 0.6499, 0.2197, 0.6634, 0.2407, 0.6545, 0.263, 0.6499, 0.263, 0.6499, 0.2857, 0.6499, 0.3079, 0.6545, 0.3079, 0.6545, 0.3289, 0.6634, 0.263, 0.6499, 0.3289, 0.6634, 0.3478, 0.6764, 0.263, 0.6499, 0.3478, 0.6764, 0.3638, 0.693, 0.3764, 0.7125, 0.3764, 0.7125, 0.3851, 0.7341, 0.3895, 0.7571, 0.3895, 0.7571, 0.3895, 0.7806, 0.3851, 0.8035, 0.3851, 0.8035, 0.3764, 0.8252, 0.3895, 0.7571, 0.3764, 0.8252, 0.3638, 0.8447, 0.3895, 0.7571, 0.3638, 0.8447, 0.3478, 0.8613, 0.2857, 0.8878, 0.3478, 0.8613, 0.3289, 0.8743, 0.2857, 0.8878, 0.3289, 0.8743, 0.3079, 0.8832, 0.2857, 0.8878, 0.2857, 0.8878, 0.2407, 0.8832, 0.1591, 0.7806, 0.2407, 0.8832, 0.2009, 0.8613, 0.1591, 0.7806, 0.1591, 0.7806, 0.1635, 0.7341, 0.263, 0.6499, 0.1635, 0.7341, 0.1848, 0.693, 0.263, 0.6499, 0.3478, 0.6764, 0.3764, 0.7125, 0.263, 0.6499, 0.3764, 0.7125, 0.3895, 0.7571, 0.263, 0.6499, 0.3895, 0.7571, 0.3638, 0.8447, 0.2857, 0.8878, 0.2857, 0.8878, 0.1591, 0.7806, 0.263, 0.6499, 0.6217, 0.7521, 0.6219, 0.7314, 0.6456, 0.7314, 0.03242, 0.2772, 0.03697, 0.2658, 0.06192, 0.2401, 0.03697, 0.2658, 0.04359, 0.2556, 0.06192, 0.2401, 0.04359, 0.2556, 0.05202, 0.2469, 0.06192, 0.2401, 0.06192, 0.2401, 0.07293, 0.2354, 0.08462, 0.233, 0.08462, 0.233, 0.09653, 0.233, 0.1082, 0.2354, 0.1082, 0.2354, 0.1192, 0.2401, 0.1291, 0.2469, 0.1291, 0.2469, 0.1376, 0.2556, 0.1082, 0.2354, 0.1376, 0.2556, 0.1442, 0.2658, 0.1082, 0.2354, 0.1442, 0.2658, 0.1487, 0.2772, 0.1511, 0.2893, 0.1511, 0.2893, 0.1511, 0.3016, 0.1487, 0.3136, 0.1487, 0.3136, 0.1442, 0.325, 0.1376, 0.3352, 0.1376, 0.3352, 0.1291, 0.3439, 0.1192, 0.3508, 0.1192, 0.3508, 0.1082, 0.3555, 0.09653, 0.3579, 0.09653, 0.3579, 0.08462, 0.3579, 0.07293, 0.3555, 0.07293, 0.3555, 0.06192, 0.3508, 0.03697, 0.325, 0.06192, 0.3508, 0.05202, 0.3439, 0.03697, 0.325, 0.05202, 0.3439, 0.04359, 0.3352, 0.03697, 0.325, 0.03697, 0.325, 0.03242, 0.3136, 0.03009, 0.3016, 0.03009, 0.3016, 0.03009, 0.2893, 0.03242, 0.2772, 0.06192, 0.2401, 0.08462, 0.233, 0.03242, 0.2772, 0.08462, 0.233, 0.1082, 0.2354, 0.03242, 0.2772, 0.1442, 0.2658, 0.1511, 0.2893, 0.1082, 0.2354, 0.1511, 0.2893, 0.1487, 0.3136, 0.1082, 0.2354, 0.1487, 0.3136, 0.1376, 0.3352, 0.1192, 0.3508, 0.1192, 0.3508, 0.09653, 0.3579, 0.1487, 0.3136, 0.09653, 0.3579, 0.07293, 0.3555, 0.03242, 0.2772, 0.1487, 0.3136, 0.09653, 0.3579, 0.03242, 0.2772, 0.03697, 0.325, 0.03009, 0.3016, 0.07293, 0.3555, 0.03009, 0.3016, 0.03242, 0.2772, 0.07293, 0.3555, 0.7182, 0.6786, 0.7181, 0.6975, 0.6944, 0.6975, 0.6216, 0.7746, 0.6217, 0.7521, 0.6455, 0.7522, 0.6215, 0.798, 0.6216, 0.7746, 0.6453, 0.7747, 0.6452, 0.8213, 0.6215, 0.8213, 0.6215, 0.798, 0.6453, 0.8437, 0.6216, 0.8436, 0.6215, 0.8213, 0.6455, 0.8642, 0.6217, 0.8642, 0.6216, 0.8436, 0.6219, 0.8821, 0.6217, 0.8642, 0.6455, 0.8642, 0.6702, 0.6951, 0.6704, 0.6786, 0.6941, 0.6786, 0.6701, 0.7145, 0.6702, 0.6951, 0.6939, 0.6951, 0.6937, 0.7361, 0.67, 0.7361, 0.6701, 0.7145, 0.67, 0.7591, 0.67, 0.7361, 0.6937, 0.7361, 0.67, 0.7825, 0.67, 0.7591, 0.6937, 0.759, 0.6701, 0.8055, 0.67, 0.7825, 0.6937, 0.7825, 0.6702, 0.8272, 0.6701, 0.8055, 0.6938, 0.8055, 0.6704, 0.8468, 0.6702, 0.8272, 0.6939, 0.8272, 0.6696, 0.8457, 0.6694, 0.8632, 0.6456, 0.8631, 0.6698, 0.8255, 0.6696, 0.8457, 0.6459, 0.8457, 0.6699, 0.8034, 0.6698, 0.8255, 0.6461, 0.8255, 0.67, 0.7802, 0.6699, 0.8034, 0.6462, 0.8034, 0.67, 0.7568, 0.67, 0.7802, 0.6462, 0.7802, 0.6699, 0.7341, 0.67, 0.7568, 0.6462, 0.7568, 0.6698, 0.713, 0.6699, 0.7341, 0.6462, 0.7341, 0.6696, 0.6943, 0.6698, 0.713, 0.6461, 0.713, 0.6694, 0.6786, 0.6696, 0.6943, 0.6459, 0.6942, 0.7181, 0.8301, 0.7182, 0.8474, 0.6945, 0.8474, 0.718, 0.8101, 0.7181, 0.8301, 0.6944, 0.8301, 0.7179, 0.7881, 0.718, 0.8101, 0.6942, 0.8101, 0.6941, 0.7649, 0.7179, 0.7649, 0.7179, 0.7881, 0.7179, 0.7415, 0.7179, 0.7649, 0.6941, 0.7649, 0.718, 0.7187, 0.7179, 0.7415, 0.6942, 0.7415, 0.7181, 0.6975, 0.718, 0.7187, 0.6942, 0.7187, 0.3701, 0.5329, 0.37, 0.518, 0.3876, 0.518, 0.03207, 0.1081, 0.04023, 0.09549, 0.05061, 0.08477, 0.05061, 0.08477, 0.06283, 0.07634, 0.03207, 0.1081, 0.06283, 0.07634, 0.0764, 0.07053, 0.03207, 0.1081, 0.0764, 0.07053, 0.0908, 0.06758, 0.1055, 0.06758, 0.1055, 0.06758, 0.1199, 0.07053, 0.0764, 0.07053, 0.1199, 0.07053, 0.1335, 0.07634, 0.0764, 0.07053, 0.1335, 0.07634, 0.1457, 0.08477, 0.1561, 0.09549, 0.1561, 0.09549, 0.1642, 0.1081, 0.1335, 0.07634, 0.1642, 0.1081, 0.1698, 0.1221, 0.1335, 0.07634, 0.1698, 0.1221, 0.1727, 0.137, 0.1642, 0.181, 0.1727, 0.137, 0.1727, 0.1522, 0.1642, 0.181, 0.1727, 0.1522, 0.1698, 0.167, 0.1642, 0.181, 0.1642, 0.181, 0.1561, 0.1937, 0.1457, 0.2044, 0.1457, 0.2044, 0.1335, 0.2128, 0.1199, 0.2186, 0.1199, 0.2186, 0.1055, 0.2216, 0.06283, 0.2128, 0.1055, 0.2216, 0.0908, 0.2216, 0.06283, 0.2128, 0.0908, 0.2216, 0.0764, 0.2186, 0.06283, 0.2128, 0.06283, 0.2128, 0.05061, 0.2044, 0.04023, 0.1937, 0.04023, 0.1937, 0.03207, 0.181, 0.06283, 0.2128, 0.03207, 0.181, 0.02645, 0.167, 0.06283, 0.2128, 0.02645, 0.167, 0.02358, 0.1522, 0.02358, 0.137, 0.02358, 0.137, 0.02645, 0.1221, 0.03207, 0.1081, 0.1642, 0.181, 0.1457, 0.2044, 0.06283, 0.2128, 0.1457, 0.2044, 0.1199, 0.2186, 0.06283, 0.2128, 0.02645, 0.167, 0.02358, 0.137, 0.06283, 0.2128, 0.02358, 0.137, 0.03207, 0.1081, 0.06283, 0.2128, 0.03207, 0.1081, 0.0764, 0.07053, 0.1335, 0.07634, 0.1335, 0.07634, 0.1698, 0.1221, 0.1642, 0.181, 0.03207, 0.1081, 0.1335, 0.07634, 0.06283, 0.2128, 0.2657, 0.5143, 0.2655, 0.4996, 0.2833, 0.4996, 0.2546, 0.06758, 0.269, 0.07053, 0.1729, 0.1521, 0.269, 0.07053, 0.2826, 0.07634, 0.1729, 0.1521, 0.2826, 0.07634, 0.2948, 0.08477, 0.1729, 0.1521, 0.2948, 0.08477, 0.3052, 0.09549, 0.1729, 0.1521, 0.3052, 0.09549, 0.3134, 0.1081, 0.1729, 0.1521, 0.3134, 0.1081, 0.319, 0.1221, 0.1729, 0.1521, 0.319, 0.1221, 0.3218, 0.137, 0.1729, 0.1521, 0.3218, 0.137, 0.3218, 0.1522, 0.1729, 0.1521, 0.3218, 0.1522, 0.319, 0.167, 0.1729, 0.1521, 0.319, 0.167, 0.3134, 0.181, 0.1729, 0.1521, 0.3134, 0.181, 0.3052, 0.1937, 0.1729, 0.1521, 0.3052, 0.1937, 0.2948, 0.2044, 0.1729, 0.1521, 0.2948, 0.2044, 0.2826, 0.2128, 0.1729, 0.1521, 0.2826, 0.2128, 0.269, 0.2186, 0.1729, 0.1521, 0.269, 0.2186, 0.2546, 0.2216, 0.1729, 0.1521, 0.2546, 0.2216, 0.2399, 0.2216, 0.1729, 0.1521, 0.2399, 0.2216, 0.2255, 0.2186, 0.1729, 0.1521, 0.2255, 0.2186, 0.212, 0.2128, 0.1729, 0.1521, 0.212, 0.2128, 0.1997, 0.2044, 0.1729, 0.1521, 0.1997, 0.2044, 0.1894, 0.1937, 0.1729, 0.1521, 0.1894, 0.1937, 0.1812, 0.181, 0.1729, 0.1521, 0.1812, 0.181, 0.1756, 0.167, 0.1729, 0.1521, 0.1729, 0.1521, 0.1727, 0.137, 0.1756, 0.1221, 0.1756, 0.1221, 0.1812, 0.1081, 0.1729, 0.1521, 0.1812, 0.1081, 0.1894, 0.09549, 0.1729, 0.1521, 0.1894, 0.09549, 0.1997, 0.08477, 0.1729, 0.1521, 0.1997, 0.08477, 0.212, 0.07634, 0.1729, 0.1521, 0.212, 0.07634, 0.2255, 0.07053, 0.1729, 0.1521, 0.2255, 0.07053, 0.2399, 0.06758, 0.1729, 0.1521, 0.4688, 0.5152, 0.4833, 0.5152, 0.4831, 0.5276, 0.2457, 0.356, 0.2455, 0.3465, 0.2599, 0.3467, 0.2424, 0.5305, 0.2424, 0.5155, 0.256, 0.5155, 0.4918, 0.06789, 0.4922, 0.3596, 0.4847, 0.3596, 0.2601, 0.3562, 0.2601, 0.3658, 0.2457, 0.3657, 0.4833, 0.5152, 0.4688, 0.5152, 0.4688, 0.5028, 0.5144, 0.4431, 0.529, 0.443, 0.5292, 0.4989, 0.2601, 0.3658, 0.2598, 0.3762, 0.2454, 0.376, 0.4688, 0.5028, 0.4687, 0.4901, 0.4832, 0.4901, 0.4849, 0.4903, 0.4841, 0.4349, 0.4986, 0.4349, 0.1968, 0.4897, 0.2044, 0.5072, 0.1944, 0.5131, 0.2044, 0.5072, 0.2041, 0.5148, 0.1944, 0.5131, 0.2041, 0.5148, 0.1941, 0.5206, 0.1944, 0.5131, 0.1944, 0.5131, 0.1759, 0.4822, 0.1968, 0.4897, 0.1759, 0.4822, 0.1694, 0.4583, 0.1879, 0.4749, 0.1694, 0.4583, 0.1712, 0.4358, 0.1831, 0.4569, 0.1712, 0.4358, 0.1892, 0.3809, 0.1846, 0.4391, 0.1759, 0.4822, 0.1879, 0.4749, 0.1968, 0.4897, 0.1831, 0.4569, 0.1879, 0.4749, 0.1694, 0.4583, 0.2044, 0.3714, 0.2026, 0.3841, 0.1907, 0.3706, 0.2026, 0.3841, 0.1846, 0.4391, 0.1892, 0.3809, 0.1846, 0.4391, 0.1831, 0.4569, 0.1712, 0.4358, 0.2042, 0.359, 0.2044, 0.3714, 0.1905, 0.3609, 0.2026, 0.3841, 0.1892, 0.3809, 0.1907, 0.3706, 0.1887, 0.3513, 0.2018, 0.3465, 0.2042, 0.359, 0.1905, 0.3609, 0.1887, 0.3513, 0.2042, 0.359, 0.2568, 0.4545, 0.2576, 0.4781, 0.2432, 0.4779, 0.2427, 0.4318, 0.2572, 0.432, 0.2568, 0.4545, 0.4672, 0.4347, 0.4671, 0.4169, 0.4816, 0.4168, 0.5147, 0.3672, 0.5292, 0.3672, 0.529, 0.397, 0.4816, 0.4168, 0.4671, 0.4169, 0.4675, 0.3989, 0.3217, 0.5134, 0.31, 0.5134, 0.3098, 0.222, 0.4675, 0.3989, 0.4682, 0.3844, 0.4827, 0.3844, 0.1178, 0.4863, 0.09905, 0.4314, 0.113, 0.4281, 0.09905, 0.4314, 0.09723, 0.409, 0.1115, 0.4103, 0.09723, 0.409, 0.1039, 0.385, 0.1165, 0.3922, 0.1039, 0.385, 0.1232, 0.354, 0.1257, 0.3774, 0.1165, 0.3922, 0.1039, 0.385, 0.1257, 0.3774, 0.1232, 0.354, 0.1229, 0.3465, 0.1333, 0.3523, 0.1333, 0.3523, 0.1336, 0.3598, 0.1232, 0.354, 0.1336, 0.3598, 0.1257, 0.3774, 0.1232, 0.354, 0.09723, 0.409, 0.1165, 0.3922, 0.1115, 0.4103, 0.09905, 0.4314, 0.1115, 0.4103, 0.113, 0.4281, 0.113, 0.4281, 0.1317, 0.483, 0.1178, 0.4863, 0.1317, 0.483, 0.1336, 0.4957, 0.1193, 0.4966, 0.1193, 0.4966, 0.1178, 0.4863, 0.1317, 0.483, 0.1336, 0.4957, 0.1333, 0.5081, 0.1192, 0.5062, 0.1193, 0.4966, 0.1336, 0.4957, 0.1192, 0.5062, 0.1333, 0.5081, 0.1309, 0.5206, 0.1173, 0.5159, 0.4827, 0.3844, 0.4682, 0.3844, 0.4688, 0.367, 0.02358, 0.06758, 0.02358, 0.06758, 0.02358, 0.06758, 0.02358, 0.06758, 0.02358, 0.06758, 0.02358, 0.06758, 0.02358, 0.06758, 0.02358, 0.06758, 0.02358, 0.06758, 0.05441, 0.5356, 0.04415, 0.5356, 0.04415, 0.5206, 0.2601, 0.508, 0.26, 0.5155, 0.2456, 0.5153, 0.4688, 0.367, 0.4688, 0.3594, 0.4833, 0.3594, 0.4999, 0.5154, 0.5144, 0.5154, 0.5144, 0.5278, 0.4671, 0.06758, 0.4671, 0.3594, 0.4586, 0.3594, 0.2281, 0.3561, 0.2278, 0.3465, 0.2422, 0.3466, 0.413, 0.2766, 0.413, 0.2616, 0.4266, 0.2616, 0.2424, 0.3562, 0.2424, 0.3659, 0.2281, 0.3657, 0.5144, 0.5154, 0.4999, 0.5154, 0.4999, 0.503, 0.4998, 0.4903, 0.4995, 0.4349, 0.5141, 0.4349, 0.2424, 0.3659, 0.2421, 0.3762, 0.2278, 0.3761, 0.4999, 0.503, 0.4998, 0.4903, 0.5144, 0.4903, 0.4672, 0.4347, 0.4817, 0.4347, 0.4832, 0.4901, 0.0945, 0.3465, 0.09701, 0.359, 0.08075, 0.3511, 0.09701, 0.359, 0.09723, 0.3714, 0.08265, 0.3608, 0.08265, 0.3608, 0.09723, 0.3714, 0.0828, 0.3705, 0.09723, 0.3714, 0.09531, 0.3841, 0.0828, 0.3705, 0.09531, 0.3841, 0.07635, 0.4389, 0.08121, 0.3807, 0.0828, 0.3705, 0.09531, 0.3841, 0.08121, 0.3807, 0.08265, 0.3608, 0.08075, 0.3511, 0.09701, 0.359, 0.06042, 0.458, 0.06226, 0.4355, 0.07483, 0.4567, 0.06226, 0.4355, 0.08121, 0.3807, 0.07635, 0.4389, 0.07483, 0.4567, 0.06226, 0.4355, 0.07635, 0.4389, 0.06721, 0.482, 0.06042, 0.458, 0.07992, 0.4748, 0.09691, 0.5149, 0.08642, 0.5206, 0.08675, 0.5131, 0.06042, 0.458, 0.07483, 0.4567, 0.07992, 0.4748, 0.07992, 0.4748, 0.08922, 0.4896, 0.06721, 0.482, 0.08922, 0.4896, 0.09723, 0.5073, 0.08675, 0.5131, 0.09691, 0.5149, 0.08675, 0.5131, 0.09723, 0.5073, 0.2384, 0.4541, 0.2394, 0.4779, 0.225, 0.4777, 0.2244, 0.4314, 0.2388, 0.4316, 0.2384, 0.4541, 0.4995, 0.4349, 0.4995, 0.417, 0.514, 0.417, 0.2601, 0.508, 0.2457, 0.5078, 0.2432, 0.4779, 0.514, 0.417, 0.4995, 0.417, 0.4996, 0.3991, 0.526, 0.359, 0.5263, 0.0676, 0.5375, 0.06758, 0.4996, 0.3991, 0.4997, 0.3846, 0.5143, 0.3846, 0.4997, 0.3846, 0.4999, 0.3672, 0.5144, 0.3672, 0.02358, 0.06758, 0.02358, 0.06758, 0.02358, 0.06758, 0.02358, 0.06758, 0.02358, 0.06758, 0.02358, 0.06758, 0.02358, 0.06758, 0.02358, 0.06758, 0.02358, 0.06758, 0.04415, 0.5356, 0.03389, 0.5356, 0.03389, 0.5206, 0.2424, 0.5083, 0.2423, 0.5158, 0.228, 0.5157, 0.4999, 0.3672, 0.4999, 0.3596, 0.5144, 0.3596, 0.3927, 0.06774, 0.3927, 0.2766, 0.37, 0.2766, 0.4374, 0.2582, 0.4258, 0.2594, 0.437, 0.2506, 0.4258, 0.2594, 0.4253, 0.2505, 0.437, 0.2506, 0.4253, 0.2505, 0.4257, 0.2417, 0.4374, 0.2429, 0.0431, 0.4748, 0.05241, 0.4896, 0.03038, 0.482, 0.05241, 0.4896, 0.06042, 0.5073, 0.04993, 0.5131, 0.06042, 0.5073, 0.0601, 0.5148, 0.04993, 0.5131, 0.0601, 0.5148, 0.04961, 0.5206, 0.04993, 0.5131, 0.04993, 0.5131, 0.03038, 0.482, 0.05241, 0.4896, 0.03038, 0.482, 0.02358, 0.458, 0.0431, 0.4748, 0.02358, 0.458, 0.02542, 0.4356, 0.03801, 0.4568, 0.0431, 0.4748, 0.02358, 0.458, 0.03801, 0.4568, 0.03801, 0.4568, 0.02542, 0.4356, 0.03952, 0.439, 0.02542, 0.4356, 0.04439, 0.3808, 0.03952, 0.439, 0.06042, 0.3714, 0.0585, 0.3841, 0.04597, 0.3705, 0.0585, 0.3841, 0.03952, 0.439, 0.04439, 0.3808, 0.04597, 0.3705, 0.0585, 0.3841, 0.04439, 0.3808, 0.0602, 0.359, 0.06042, 0.3714, 0.04583, 0.3608, 0.04392, 0.3512, 0.05769, 0.3465, 0.0602, 0.359, 0.04583, 0.3608, 0.04392, 0.3512, 0.0602, 0.359, 0.3915, 0.5254, 0.3879, 0.4997, 0.3933, 0.4999, 0.3879, 0.4997, 0.3915, 0.4741, 0.3967, 0.4759, 0.3933, 0.4999, 0.3879, 0.4997, 0.3967, 0.4759, 0.3915, 0.4741, 0.402, 0.4507, 0.4031, 0.4516, 0.3915, 0.4741, 0.4031, 0.4516, 0.4042, 0.4524, 0.4064, 0.5459, 0.4019, 0.5489, 0.3966, 0.5239, 0.4019, 0.5489, 0.3915, 0.5254, 0.3966, 0.5239, 0.3915, 0.4741, 0.4042, 0.4524, 0.4053, 0.4532, 0.4053, 0.4532, 0.4064, 0.454, 0.3967, 0.4759, 0.3933, 0.4999, 0.3966, 0.5239, 0.3915, 0.5254, 0.2394, 0.4779, 0.2424, 0.5083, 0.2281, 0.5081, 0.4922, 0.3596, 0.4918, 0.06789, 0.4995, 0.06822, 0.3074, 0.4308, 0.3074, 0.4396, 0.3015, 0.4393, 0.3433, 0.4855, 0.3218, 0.4853, 0.3218, 0.2765, 0.4266, 0.405, 0.4359, 0.4198, 0.4138, 0.4121, 0.4359, 0.4198, 0.444, 0.4375, 0.4335, 0.4432, 0.444, 0.4375, 0.4437, 0.445, 0.4335, 0.4432, 0.4437, 0.445, 0.4331, 0.4508, 0.4335, 0.4432, 0.4335, 0.4432, 0.4138, 0.4121, 0.4359, 0.4198, 0.4138, 0.4121, 0.407, 0.3881, 0.4266, 0.405, 0.407, 0.3881, 0.4089, 0.3657, 0.4215, 0.3869, 0.4266, 0.405, 0.407, 0.3881, 0.4215, 0.3869, 0.4215, 0.3869, 0.4089, 0.3657, 0.423, 0.3691, 0.4089, 0.3657, 0.4279, 0.3109, 0.423, 0.3691, 0.444, 0.3016, 0.4421, 0.3142, 0.4295, 0.3006, 0.4421, 0.3142, 0.423, 0.3691, 0.4279, 0.3109, 0.4295, 0.3006, 0.4421, 0.3142, 0.4279, 0.3109, 0.4438, 0.2891, 0.444, 0.3016, 0.4293, 0.291, 0.4274, 0.2813, 0.4412, 0.2766, 0.4438, 0.2891, 0.4293, 0.291, 0.4274, 0.2813, 0.4438, 0.2891, 0.309, 0.4308, 0.2855, 0.4306, 0.2855, 0.2218, 0.4395, 0.07512, 0.4391, 0.06758, 0.4497, 0.07332, 0.4497, 0.07332, 0.45, 0.08087, 0.4395, 0.07512, 0.45, 0.08087, 0.4419, 0.09853, 0.4395, 0.07512, 0.4419, 0.09853, 0.4326, 0.1134, 0.4198, 0.1062, 0.4198, 0.1062, 0.4395, 0.07512, 0.4419, 0.09853, 0.4149, 0.1527, 0.413, 0.1302, 0.4275, 0.1314, 0.413, 0.1302, 0.4198, 0.1062, 0.4326, 0.1134, 0.4149, 0.1527, 0.4275, 0.1314, 0.429, 0.1493, 0.4339, 0.2074, 0.4149, 0.1527, 0.429, 0.1493, 0.4326, 0.1134, 0.4275, 0.1314, 0.413, 0.1302, 0.4355, 0.2177, 0.4339, 0.2074, 0.4481, 0.2041, 0.4472, 0.2417, 0.4334, 0.237, 0.4498, 0.2292, 0.4334, 0.237, 0.4353, 0.2274, 0.4498, 0.2292, 0.4353, 0.2274, 0.4355, 0.2177, 0.45, 0.2167, 0.4498, 0.2292, 0.4353, 0.2274, 0.45, 0.2167, 0.429, 0.1493, 0.4481, 0.2041, 0.4339, 0.2074, 0.3218, 0.2764, 0.3218, 0.06758, 0.3452, 0.06768, 0.3927, 0.06774, 0.413, 0.06758, 0.413, 0.2764, 0.3613, 0.4857, 0.3433, 0.4855, 0.3433, 0.2767, 0.3452, 0.2765, 0.3452, 0.06768, 0.37, 0.06771, 0.4134, 0.2594, 0.413, 0.2505, 0.425, 0.2511, 0.413, 0.2505, 0.4135, 0.2417, 0.4253, 0.2434, 0.425, 0.2511, 0.413, 0.2505, 0.4253, 0.2434, 0.5069, 0.359, 0.5069, 0.06759, 0.5141, 0.06758, 0.3627, 0.4853, 0.3613, 0.4853, 0.3613, 0.2765, 0.3627, 0.2765, 0.364, 0.2765, 0.364, 0.4853, 0.364, 0.2765, 0.3654, 0.2765, 0.364, 0.4853, 0.3627, 0.4853, 0.3613, 0.2765, 0.3627, 0.2765, 0.3667, 0.4853, 0.3654, 0.4853, 0.3654, 0.2765, 0.3654, 0.4853, 0.364, 0.4853, 0.3654, 0.2765, 0.364, 0.4853, 0.3627, 0.4853, 0.3627, 0.2765, 0.444, 0.2766, 0.4491, 0.2767, 0.4491, 0.4855, 0.3015, 0.4482, 0.3016, 0.4399, 0.3074, 0.4396, 0.5141, 0.359, 0.5144, 0.06758, 0.526, 0.06758, 0.4501, 0.3594, 0.45, 0.06758, 0.4585, 0.06758, 0.4755, 0.06775, 0.484, 0.06758, 0.484, 0.3594, 0.4671, 0.06791, 0.4755, 0.06775, 0.4755, 0.3593, 0.5486, 0.06763, 0.5486, 0.359, 0.5375, 0.359, 0.2655, 0.4304, 0.2655, 0.2216, 0.2855, 0.2218, 0.3015, 0.4565, 0.3016, 0.4488, 0.3074, 0.4485, 0.4494, 0.2576, 0.4378, 0.2593, 0.4374, 0.2505, 0.4374, 0.2505, 0.4378, 0.2417, 0.449, 0.25, 0.4378, 0.2417, 0.4494, 0.2423, 0.449, 0.25, 0.485, 0.5154, 0.4995, 0.5154, 0.4994, 0.5278, 0.5292, 0.5189, 0.5292, 0.5284, 0.5146, 0.5284, 0.4403, 0.2766, 0.4266, 0.2766, 0.4266, 0.2616, 0.5147, 0.5189, 0.5147, 0.5093, 0.5292, 0.5093, 0.4995, 0.5154, 0.485, 0.5154, 0.485, 0.503, 0.4647, 0.4449, 0.4502, 0.4447, 0.4524, 0.3889, 0.5292, 0.5093, 0.5147, 0.5093, 0.5146, 0.4989, 0.485, 0.503, 0.4849, 0.4903, 0.4994, 0.4903, 0.2095, 0.4772, 0.2047, 0.4214, 0.2188, 0.4212, 0.1538, 0.4863, 0.1354, 0.4316, 0.1491, 0.4282, 0.1354, 0.4316, 0.1336, 0.4091, 0.1476, 0.4104, 0.1336, 0.4091, 0.1402, 0.3851, 0.1526, 0.3923, 0.1402, 0.3851, 0.1592, 0.354, 0.1616, 0.3774, 0.1526, 0.3923, 0.1402, 0.3851, 0.1616, 0.3774, 0.1592, 0.354, 0.1589, 0.3465, 0.1691, 0.3522, 0.1691, 0.3522, 0.1694, 0.3598, 0.1592, 0.354, 0.1694, 0.3598, 0.1616, 0.3774, 0.1592, 0.354, 0.1336, 0.4091, 0.1526, 0.3923, 0.1476, 0.4104, 0.1354, 0.4316, 0.1476, 0.4104, 0.1491, 0.4282, 0.1491, 0.4282, 0.1676, 0.483, 0.1538, 0.4863, 0.1676, 0.483, 0.1694, 0.4957, 0.1554, 0.4966, 0.1554, 0.4966, 0.1538, 0.4863, 0.1676, 0.483, 0.1694, 0.4957, 0.1692, 0.5081, 0.1552, 0.5063, 0.1554, 0.4966, 0.1694, 0.4957, 0.1552, 0.5063, 0.1692, 0.5081, 0.1668, 0.5206, 0.1534, 0.516, 0.4157, 0.5238, 0.4255, 0.5457, 0.4244, 0.5465, 0.4157, 0.5238, 0.4244, 0.5465, 0.4106, 0.5255, 0.4244, 0.5465, 0.4233, 0.5473, 0.4106, 0.5255, 0.4233, 0.5473, 0.4222, 0.5481, 0.4106, 0.5255, 0.4222, 0.5481, 0.4211, 0.5489, 0.4106, 0.5255, 0.4106, 0.5255, 0.407, 0.4999, 0.4157, 0.5238, 0.407, 0.4999, 0.4106, 0.4743, 0.4124, 0.4998, 0.4106, 0.4743, 0.421, 0.4508, 0.4157, 0.4758, 0.421, 0.4508, 0.4255, 0.4538, 0.4157, 0.4758, 0.4106, 0.4743, 0.4157, 0.4758, 0.4124, 0.4998, 0.5144, 0.4205, 0.5145, 0.397, 0.529, 0.397, 0.529, 0.443, 0.5144, 0.4431, 0.5144, 0.4205, 0.4841, 0.4349, 0.484, 0.417, 0.4985, 0.417, 0.4671, 0.5208, 0.4526, 0.5207, 0.4506, 0.4908, 0.4985, 0.417, 0.484, 0.417, 0.4842, 0.3991, 0.4842, 0.3991, 0.4846, 0.3846, 0.4992, 0.3846, 0.4992, 0.3846, 0.4846, 0.3846, 0.485, 0.3672, 0.02358, 0.06758, 0.02358, 0.06758, 0.02358, 0.06758, 0.02358, 0.06758, 0.02358, 0.06758, 0.02358, 0.06758, 0.02358, 0.06758, 0.02358, 0.06758, 0.02358, 0.06758, 0.224, 0.5158, 0.2343, 0.5159, 0.2343, 0.5309, 0.5147, 0.3672, 0.5147, 0.3596, 0.5292, 0.3596, 0.485, 0.3672, 0.485, 0.3596, 0.4995, 0.3596])
me_cube_006.materials.append(mat_material)
me_cube_006.use_remesh_preserve_volume = False
me_cube_006.use_remesh_preserve_attributes = False
me_cube_006.use_mirror_vertex_groups = False
me_cube_006.update()

# ---- objects
ob_cube_005 = bpy.data.objects.new('Cube.005', me_cube_006)
ob_lamp = bpy.data.objects.new('Lamp', light_lamp)
ob_camera = bpy.data.objects.new('Camera', cam_camera)

# ---- transforms, parenting, visibility, modifiers, constraints
ob_cube_005.location = (0.07414, -0.4026, 0.8802)
ob_cube_005.rotation_euler = (0.0, 0.0, -2.356)
ob_cube_005.scale = (0.1055, 0.1055, 0.07339)
ob_cube_005.lineart.crease_threshold = 0.0
ob_lamp.location = (4.076, 1.005, 5.904)
ob_lamp.rotation_euler = (0.6503, 0.05522, 1.866)
ob_lamp.lock_rotations_4d = False
ob_lamp.empty_display_type = 'ARROWS'
ob_lamp.color = (0.0, 0.0, 0.0, 0.0)
ob_lamp.lineart.crease_threshold = 0.0
ob_camera.location = (-14.82, 6.76, 8.943)
ob_camera.rotation_euler = (1.109, 0.01082, 4.128)
ob_camera.lock_rotations_4d = False
ob_camera.empty_display_type = 'ARROWS'
ob_camera.color = (0.0, 0.0, 0.0, 0.0)
ob_camera.display_type = 'WIRE'
ob_camera.lineart.crease_threshold = 0.0

# ---- collection membership
col_collection_1.objects.link(ob_cube_005)
col_collection_1.objects.link(ob_lamp)
col_collection_1.objects.link(ob_camera)

# ---- scene / render settings (as saved in the file)
scene.camera = ob_camera
scene.frame_start = 1; scene.frame_end = 250; scene.frame_set(1)
scene.render.engine = 'BLENDER_EEVEE_NEXT'
scene.render.resolution_percentage = 50
scene.render.dither_intensity = 0.0
scene.cycles.use_denoising = False
scene.cycles.samples = 10
scene.cycles.sampling_pattern = 'TABULATED_SOBOL'
scene.cycles.light_sampling_threshold = 0.0
scene.cycles.use_adaptive_sampling = False
scene.cycles.use_light_tree = False
scene.cycles.blur_glossy = 0.0
scene.cycles.pixel_filter_type = 'GAUSSIAN'
scene.cycles.sample_clamp_indirect = 0.0
scene.view_settings.view_transform = 'Standard'
bpy.context.view_layer.update()
